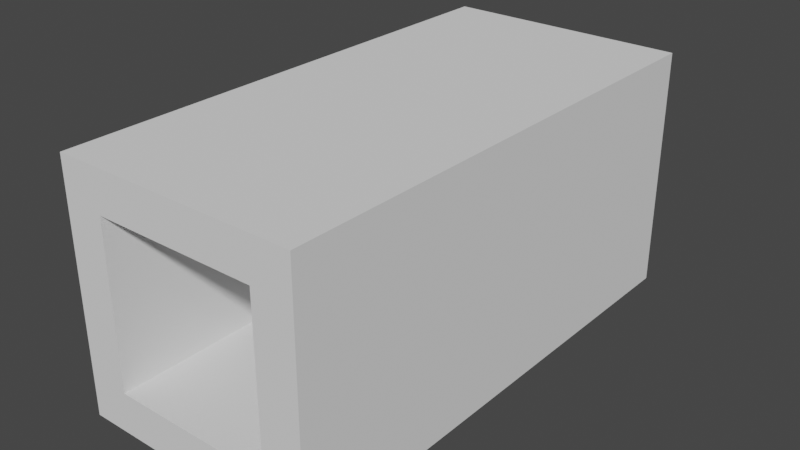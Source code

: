 # Source: untitled.blend  (saved by Blender 2.92.15; exported with 4.5.12 LTS)
import bpy
from mathutils import Matrix  # noqa: F401  (used for matrix-valued properties, if any)

bpy.ops.wm.read_factory_settings(use_empty=True)
scene = bpy.context.scene
scene.name = 'Scene'

# ---- collections
col_collection = bpy.data.collections.new('Collection'); scene.collection.children.link(col_collection)

# ---- world
world_world = bpy.data.worlds.new('World'); scene.world = world_world
world_world.use_nodes = True; world_world.node_tree.nodes.clear()
_N = world_world.node_tree.nodes; _L = world_world.node_tree.links
n0 = _N.new('ShaderNodeOutputWorld'); n0.name = 'World Output'; n0.location = (300, 300)
n1 = _N.new('ShaderNodeBackground'); n1.name = 'Background'; n1.location = (10, 300)
n1.inputs[0].default_value = (0.05088, 0.05088, 0.05088, 1.0)
_L.new(n1.outputs[0], n0.inputs[0])
n0.is_active_output = True
world_world.color = (0.05088, 0.05088, 0.05088)
world_world.use_sun_shadow = False
world_world.sun_shadow_jitter_overblur = 0.0

# ---- meshes
me_cube_001 = bpy.data.meshes.new('Cube.001')
me_cube_001.from_pydata([(-0.4, -1.748e-08, -0.4), (-0.4, 2.5, -0.4), (-0.4, -2.623e-08, -0.6), (-0.4, 2.5, -0.6), (0.4, -1.748e-08, -0.4), (0.4, 2.5, -0.4), (0.4, -2.623e-08, -0.6), (0.4, 2.5, -0.6)], [], [(0, 1, 3, 2), (2, 3, 7, 6), (6, 7, 5, 4), (4, 5, 1, 0), (2, 6, 4, 0), (7, 3, 1, 5)])
_uv = me_cube_001.uv_layers.new(name='UVMap')
_uv.uv.foreach_set('vector', [0.375, 0.0, 0.625, 0.0, 0.625, 0.25, 0.375, 0.25, 0.375, 0.25, 0.625, 0.25, 0.625, 0.5, 0.375, 0.5, 0.375, 0.5, 0.625, 0.5, 0.625, 0.75, 0.375, 0.75, 0.375, 0.75, 0.625, 0.75, 0.625, 1.0, 0.375, 1.0, 0.125, 0.5, 0.375, 0.5, 0.375, 0.75, 0.125, 0.75, 0.625, 0.5, 0.875, 0.5, 0.875, 0.75, 0.625, 0.75])
me_cube_001.use_remesh_fix_poles = True
me_cube_001.use_remesh_preserve_attributes = False
me_cube_001.use_mirror_vertex_groups = False
me_cube_001.update()
me_cube_002 = bpy.data.meshes.new('Cube.002')
me_cube_002.from_pydata([(0.6, 1.748e-08, 0.4), (0.6, 2.5, 0.4), (0.4, 1.748e-08, 0.4), (0.4, 2.5, 0.4), (0.6, -1.748e-08, -0.4), (0.6, 2.5, -0.4), (0.4, -1.748e-08, -0.4), (0.4, 2.5, -0.4)], [], [(0, 1, 3, 2), (2, 3, 7, 6), (6, 7, 5, 4), (4, 5, 1, 0), (2, 6, 4, 0), (7, 3, 1, 5)])
_uv = me_cube_002.uv_layers.new(name='UVMap')
_uv.uv.foreach_set('vector', [0.375, 0.0, 0.625, 0.0, 0.625, 0.25, 0.375, 0.25, 0.375, 0.25, 0.625, 0.25, 0.625, 0.5, 0.375, 0.5, 0.375, 0.5, 0.625, 0.5, 0.625, 0.75, 0.375, 0.75, 0.375, 0.75, 0.625, 0.75, 0.625, 1.0, 0.375, 1.0, 0.125, 0.5, 0.375, 0.5, 0.375, 0.75, 0.125, 0.75, 0.625, 0.5, 0.875, 0.5, 0.875, 0.75, 0.625, 0.75])
me_cube_002.use_remesh_fix_poles = True
me_cube_002.use_remesh_preserve_attributes = False
me_cube_002.use_mirror_vertex_groups = False
me_cube_002.update()
me_cube_004 = bpy.data.meshes.new('Cube.004')
me_cube_004.from_pydata([(-0.4, 2.623e-08, 0.6), (-0.4, 2.5, 0.6), (-0.4, 1.748e-08, 0.4), (-0.4, 2.5, 0.4), (0.4, 2.623e-08, 0.6), (0.4, 2.5, 0.6), (0.4, 1.748e-08, 0.4), (0.4, 2.5, 0.4)], [], [(0, 1, 3, 2), (2, 3, 7, 6), (6, 7, 5, 4), (4, 5, 1, 0), (2, 6, 4, 0), (7, 3, 1, 5)])
_uv = me_cube_004.uv_layers.new(name='UVMap')
_uv.uv.foreach_set('vector', [0.375, 0.0, 0.625, 0.0, 0.625, 0.25, 0.375, 0.25, 0.375, 0.25, 0.625, 0.25, 0.625, 0.5, 0.375, 0.5, 0.375, 0.5, 0.625, 0.5, 0.625, 0.75, 0.375, 0.75, 0.375, 0.75, 0.625, 0.75, 0.625, 1.0, 0.375, 1.0, 0.125, 0.5, 0.375, 0.5, 0.375, 0.75, 0.125, 0.75, 0.625, 0.5, 0.875, 0.5, 0.875, 0.75, 0.625, 0.75])
me_cube_004.use_remesh_fix_poles = True
me_cube_004.use_remesh_preserve_attributes = False
me_cube_004.use_mirror_vertex_groups = False
me_cube_004.update()
me_cube_003 = bpy.data.meshes.new('Cube.003')
me_cube_003.from_pydata([(-0.4, 1.748e-08, 0.4), (-0.4, 2.5, 0.4), (-0.6, 1.748e-08, 0.4), (-0.6, 2.5, 0.4), (-0.4, -1.748e-08, -0.4), (-0.4, 2.5, -0.4), (-0.6, -1.748e-08, -0.4), (-0.6, 2.5, -0.4)], [], [(0, 1, 3, 2), (2, 3, 7, 6), (6, 7, 5, 4), (4, 5, 1, 0), (2, 6, 4, 0), (7, 3, 1, 5)])
_uv = me_cube_003.uv_layers.new(name='UVMap')
_uv.uv.foreach_set('vector', [0.375, 0.0, 0.625, 0.0, 0.625, 0.25, 0.375, 0.25, 0.375, 0.25, 0.625, 0.25, 0.625, 0.5, 0.375, 0.5, 0.375, 0.5, 0.625, 0.5, 0.625, 0.75, 0.375, 0.75, 0.375, 0.75, 0.625, 0.75, 0.625, 1.0, 0.375, 1.0, 0.125, 0.5, 0.375, 0.5, 0.375, 0.75, 0.125, 0.75, 0.625, 0.5, 0.875, 0.5, 0.875, 0.75, 0.625, 0.75])
me_cube_003.use_remesh_fix_poles = True
me_cube_003.use_remesh_preserve_attributes = False
me_cube_003.use_mirror_vertex_groups = False
me_cube_003.update()
me_cube_005 = bpy.data.meshes.new('Cube.005')
me_cube_005.from_pydata([(0.4, -1.748e-08, -0.4), (0.4, 2.5, -0.4), (0.4, -2.623e-08, -0.6), (0.4, 2.5, -0.6), (0.6, -1.748e-08, -0.4), (0.6, 2.5, -0.4), (0.6, -2.623e-08, -0.6), (0.6, 2.5, -0.6)], [], [(0, 1, 3, 2), (2, 3, 7, 6), (6, 7, 5, 4), (4, 5, 1, 0), (2, 6, 4, 0), (7, 3, 1, 5)])
_uv = me_cube_005.uv_layers.new(name='UVMap')
_uv.uv.foreach_set('vector', [0.375, 0.0, 0.625, 0.0, 0.625, 0.25, 0.375, 0.25, 0.375, 0.25, 0.625, 0.25, 0.625, 0.5, 0.375, 0.5, 0.375, 0.5, 0.625, 0.5, 0.625, 0.75, 0.375, 0.75, 0.375, 0.75, 0.625, 0.75, 0.625, 1.0, 0.375, 1.0, 0.125, 0.5, 0.375, 0.5, 0.375, 0.75, 0.125, 0.75, 0.625, 0.5, 0.875, 0.5, 0.875, 0.75, 0.625, 0.75])
me_cube_005.use_remesh_fix_poles = True
me_cube_005.use_remesh_preserve_attributes = False
me_cube_005.use_mirror_vertex_groups = False
me_cube_005.update()
me_cube_006 = bpy.data.meshes.new('Cube.006')
me_cube_006.from_pydata([(-0.6, -1.748e-08, -0.4), (-0.6, 2.5, -0.4), (-0.6, -2.623e-08, -0.6), (-0.6, 2.5, -0.6), (-0.4, -1.748e-08, -0.4), (-0.4, 2.5, -0.4), (-0.4, -2.623e-08, -0.6), (-0.4, 2.5, -0.6)], [], [(0, 1, 3, 2), (2, 3, 7, 6), (6, 7, 5, 4), (4, 5, 1, 0), (2, 6, 4, 0), (7, 3, 1, 5)])
_uv = me_cube_006.uv_layers.new(name='UVMap')
_uv.uv.foreach_set('vector', [0.375, 0.0, 0.625, 0.0, 0.625, 0.25, 0.375, 0.25, 0.375, 0.25, 0.625, 0.25, 0.625, 0.5, 0.375, 0.5, 0.375, 0.5, 0.625, 0.5, 0.625, 0.75, 0.375, 0.75, 0.375, 0.75, 0.625, 0.75, 0.625, 1.0, 0.375, 1.0, 0.125, 0.5, 0.375, 0.5, 0.375, 0.75, 0.125, 0.75, 0.625, 0.5, 0.875, 0.5, 0.875, 0.75, 0.625, 0.75])
me_cube_006.use_remesh_fix_poles = True
me_cube_006.use_remesh_preserve_attributes = False
me_cube_006.use_mirror_vertex_groups = False
me_cube_006.update()
me_cube_007 = bpy.data.meshes.new('Cube.007')
me_cube_007.from_pydata([(0.4, 2.623e-08, 0.6), (0.4, 2.5, 0.6), (0.4, 1.748e-08, 0.4), (0.4, 2.5, 0.4), (0.6, 2.623e-08, 0.6), (0.6, 2.5, 0.6), (0.6, 1.748e-08, 0.4), (0.6, 2.5, 0.4)], [], [(0, 1, 3, 2), (2, 3, 7, 6), (6, 7, 5, 4), (4, 5, 1, 0), (2, 6, 4, 0), (7, 3, 1, 5)])
_uv = me_cube_007.uv_layers.new(name='UVMap')
_uv.uv.foreach_set('vector', [0.375, 0.0, 0.625, 0.0, 0.625, 0.25, 0.375, 0.25, 0.375, 0.25, 0.625, 0.25, 0.625, 0.5, 0.375, 0.5, 0.375, 0.5, 0.625, 0.5, 0.625, 0.75, 0.375, 0.75, 0.375, 0.75, 0.625, 0.75, 0.625, 1.0, 0.375, 1.0, 0.125, 0.5, 0.375, 0.5, 0.375, 0.75, 0.125, 0.75, 0.625, 0.5, 0.875, 0.5, 0.875, 0.75, 0.625, 0.75])
me_cube_007.use_remesh_fix_poles = True
me_cube_007.use_remesh_preserve_attributes = False
me_cube_007.use_mirror_vertex_groups = False
me_cube_007.update()
me_cube_008 = bpy.data.meshes.new('Cube.008')
me_cube_008.from_pydata([(-0.6, 2.623e-08, 0.6), (-0.6, 2.5, 0.6), (-0.6, 1.748e-08, 0.4), (-0.6, 2.5, 0.4), (-0.4, 2.623e-08, 0.6), (-0.4, 2.5, 0.6), (-0.4, 1.748e-08, 0.4), (-0.4, 2.5, 0.4)], [], [(0, 1, 3, 2), (2, 3, 7, 6), (6, 7, 5, 4), (4, 5, 1, 0), (2, 6, 4, 0), (7, 3, 1, 5)])
_uv = me_cube_008.uv_layers.new(name='UVMap')
_uv.uv.foreach_set('vector', [0.375, 0.0, 0.625, 0.0, 0.625, 0.25, 0.375, 0.25, 0.375, 0.25, 0.625, 0.25, 0.625, 0.5, 0.375, 0.5, 0.375, 0.5, 0.625, 0.5, 0.625, 0.75, 0.375, 0.75, 0.375, 0.75, 0.625, 0.75, 0.625, 1.0, 0.375, 1.0, 0.125, 0.5, 0.375, 0.5, 0.375, 0.75, 0.125, 0.75, 0.625, 0.5, 0.875, 0.5, 0.875, 0.75, 0.625, 0.75])
me_cube_008.use_remesh_fix_poles = True
me_cube_008.use_remesh_preserve_attributes = False
me_cube_008.use_mirror_vertex_groups = False
me_cube_008.update()

# ---- objects
ob_wall__z = bpy.data.objects.new('Wall_-Z', me_cube_001)
ob_wall__x = bpy.data.objects.new('Wall_-X', me_cube_002)
ob_wall_z = bpy.data.objects.new('Wall_Z', me_cube_004)
ob_wall_x = bpy.data.objects.new('Wall_X', me_cube_003)
ob_collumn__x_z = bpy.data.objects.new('Collumn_-X-Z', me_cube_005)
ob_collumn_x_z = bpy.data.objects.new('Collumn_X-Z', me_cube_006)
ob_collumn__xz = bpy.data.objects.new('Collumn_-XZ', me_cube_007)
ob_collumn_xz = bpy.data.objects.new('Collumn_XZ', me_cube_008)

# ---- transforms, parenting, visibility, modifiers, constraints
ob_wall__z.location = (0.0, 0.0, 0.0)
ob_wall__z.lineart.crease_threshold = 0.0
ob_wall__x.location = (0.0, 0.0, 0.0)
ob_wall__x.lineart.crease_threshold = 0.0
ob_wall_z.location = (0.0, 0.0, 0.0)
ob_wall_z.lineart.crease_threshold = 0.0
ob_wall_x.location = (0.0, 0.0, 0.0)
ob_wall_x.lineart.crease_threshold = 0.0
ob_collumn__x_z.location = (0.0, 0.0, 0.0)
ob_collumn__x_z.lineart.crease_threshold = 0.0
ob_collumn_x_z.location = (0.0, 0.0, 0.0)
ob_collumn_x_z.lineart.crease_threshold = 0.0
ob_collumn__xz.location = (0.0, 0.0, 0.0)
ob_collumn__xz.lineart.crease_threshold = 0.0
ob_collumn_xz.location = (0.0, 0.0, 0.0)
ob_collumn_xz.lineart.crease_threshold = 0.0

# ---- collection membership
col_collection.objects.link(ob_wall__z)
col_collection.objects.link(ob_wall__x)
col_collection.objects.link(ob_wall_z)
col_collection.objects.link(ob_wall_x)
col_collection.objects.link(ob_collumn__x_z)
col_collection.objects.link(ob_collumn_x_z)
col_collection.objects.link(ob_collumn__xz)
col_collection.objects.link(ob_collumn_xz)

# ---- scene / render settings (as saved in the file)
scene.frame_start = 1; scene.frame_end = 250; scene.frame_set(1)
scene.render.engine = 'BLENDER_EEVEE_NEXT'
scene.cycles.use_denoising = False
scene.cycles.samples = 128
scene.cycles.sampling_pattern = 'TABULATED_SOBOL'
scene.cycles.use_adaptive_sampling = False
scene.cycles.use_light_tree = False
scene.view_settings.view_transform = 'Filmic'
bpy.context.view_layer.update()

# ---- added for rendering (the .blend has no active camera and no usable light): camera, sun
cam_auto = bpy.data.cameras.new('AutoCamera')
cam_auto.lens = 50.0
cam_auto.sensor_width = 36.0
cam_auto.clip_end = 1000.0
ob_auto_camera = bpy.data.objects.new('AutoCamera', cam_auto)
scene.collection.objects.link(ob_auto_camera)
ob_auto_camera.location = (2.79565, -2.10478, 2.23652)
ob_auto_camera.rotation_euler = (1.09748, -7.21219e-08, 0.694738)
scene.camera = ob_auto_camera
light_auto_sun = bpy.data.lights.new('AutoSun', 'SUN')
light_auto_sun.energy = 3.0
light_auto_sun.angle = 0.0523599
ob_auto_sun = bpy.data.objects.new('AutoSun', light_auto_sun)
scene.collection.objects.link(ob_auto_sun)
ob_auto_sun.rotation_euler = (0.872665, 0.174533, 0.523599)
bpy.context.view_layer.update()
